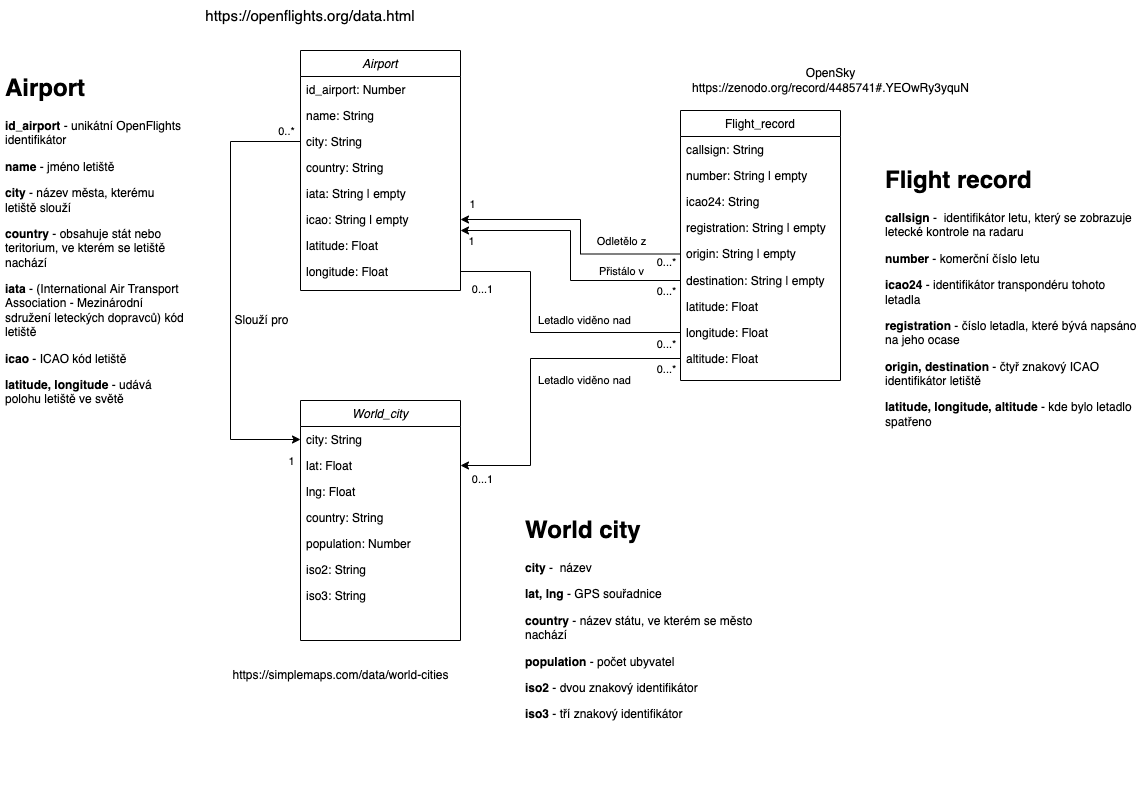

The diagram above was exported from draw.io. Its source (the exported page's mxGraphModel, read from the mxfile embedded in the PNG):
<mxGraphModel dx="1733" dy="595" grid="1" gridSize="10" guides="1" tooltips="1" connect="1" arrows="1" fold="1" page="1" pageScale="1" pageWidth="827" pageHeight="1169" math="0" shadow="0">
  <root>
    <mxCell id="WIyWlLk6GJQsqaUBKTNV-0" />
    <mxCell id="WIyWlLk6GJQsqaUBKTNV-1" parent="WIyWlLk6GJQsqaUBKTNV-0" />
    <mxCell id="zkfFHV4jXpPFQw0GAbJ--0" value="Airport&#10;" style="swimlane;fontStyle=2;align=center;verticalAlign=top;childLayout=stackLayout;horizontal=1;startSize=26;horizontalStack=0;resizeParent=1;resizeLast=0;collapsible=1;marginBottom=0;rounded=0;shadow=0;strokeWidth=1;" parent="WIyWlLk6GJQsqaUBKTNV-1" vertex="1">
      <mxGeometry x="130" y="90" width="160" height="240" as="geometry">
        <mxRectangle x="230" y="140" width="160" height="26" as="alternateBounds" />
      </mxGeometry>
    </mxCell>
    <mxCell id="zkfFHV4jXpPFQw0GAbJ--1" value="id_airport: Number" style="text;align=left;verticalAlign=top;spacingLeft=4;spacingRight=4;overflow=hidden;rotatable=0;points=[[0,0.5],[1,0.5]];portConstraint=eastwest;" parent="zkfFHV4jXpPFQw0GAbJ--0" vertex="1">
      <mxGeometry y="26" width="160" height="26" as="geometry" />
    </mxCell>
    <mxCell id="zkfFHV4jXpPFQw0GAbJ--2" value="name: String" style="text;align=left;verticalAlign=top;spacingLeft=4;spacingRight=4;overflow=hidden;rotatable=0;points=[[0,0.5],[1,0.5]];portConstraint=eastwest;rounded=0;shadow=0;html=0;" parent="zkfFHV4jXpPFQw0GAbJ--0" vertex="1">
      <mxGeometry y="52" width="160" height="26" as="geometry" />
    </mxCell>
    <mxCell id="zkfFHV4jXpPFQw0GAbJ--3" value="city: String" style="text;align=left;verticalAlign=top;spacingLeft=4;spacingRight=4;overflow=hidden;rotatable=0;points=[[0,0.5],[1,0.5]];portConstraint=eastwest;rounded=0;shadow=0;html=0;" parent="zkfFHV4jXpPFQw0GAbJ--0" vertex="1">
      <mxGeometry y="78" width="160" height="26" as="geometry" />
    </mxCell>
    <mxCell id="Nu6VzyHJ0D7kcy4zDyPc-1" value="country: String" style="text;align=left;verticalAlign=top;spacingLeft=4;spacingRight=4;overflow=hidden;rotatable=0;points=[[0,0.5],[1,0.5]];portConstraint=eastwest;rounded=0;shadow=0;html=0;" parent="zkfFHV4jXpPFQw0GAbJ--0" vertex="1">
      <mxGeometry y="104" width="160" height="26" as="geometry" />
    </mxCell>
    <mxCell id="Nu6VzyHJ0D7kcy4zDyPc-2" value="iata: String | empty" style="text;align=left;verticalAlign=top;spacingLeft=4;spacingRight=4;overflow=hidden;rotatable=0;points=[[0,0.5],[1,0.5]];portConstraint=eastwest;rounded=0;shadow=0;html=0;" parent="zkfFHV4jXpPFQw0GAbJ--0" vertex="1">
      <mxGeometry y="130" width="160" height="26" as="geometry" />
    </mxCell>
    <mxCell id="Nu6VzyHJ0D7kcy4zDyPc-3" value="icao: String | empty" style="text;align=left;verticalAlign=top;spacingLeft=4;spacingRight=4;overflow=hidden;rotatable=0;points=[[0,0.5],[1,0.5]];portConstraint=eastwest;rounded=0;shadow=0;html=0;" parent="zkfFHV4jXpPFQw0GAbJ--0" vertex="1">
      <mxGeometry y="156" width="160" height="26" as="geometry" />
    </mxCell>
    <mxCell id="Nu6VzyHJ0D7kcy4zDyPc-5" value="latitude: Float" style="text;align=left;verticalAlign=top;spacingLeft=4;spacingRight=4;overflow=hidden;rotatable=0;points=[[0,0.5],[1,0.5]];portConstraint=eastwest;rounded=0;shadow=0;html=0;" parent="zkfFHV4jXpPFQw0GAbJ--0" vertex="1">
      <mxGeometry y="182" width="160" height="26" as="geometry" />
    </mxCell>
    <mxCell id="Nu6VzyHJ0D7kcy4zDyPc-4" value="longitude: Float" style="text;align=left;verticalAlign=top;spacingLeft=4;spacingRight=4;overflow=hidden;rotatable=0;points=[[0,0.5],[1,0.5]];portConstraint=eastwest;rounded=0;shadow=0;html=0;" parent="zkfFHV4jXpPFQw0GAbJ--0" vertex="1">
      <mxGeometry y="208" width="160" height="26" as="geometry" />
    </mxCell>
    <mxCell id="zkfFHV4jXpPFQw0GAbJ--17" value="Flight_record&#10;" style="swimlane;fontStyle=0;align=center;verticalAlign=top;childLayout=stackLayout;horizontal=1;startSize=26;horizontalStack=0;resizeParent=1;resizeLast=0;collapsible=1;marginBottom=0;rounded=0;shadow=0;strokeWidth=1;" parent="WIyWlLk6GJQsqaUBKTNV-1" vertex="1">
      <mxGeometry x="510" y="150" width="160" height="270" as="geometry">
        <mxRectangle x="550" y="140" width="160" height="26" as="alternateBounds" />
      </mxGeometry>
    </mxCell>
    <mxCell id="zkfFHV4jXpPFQw0GAbJ--18" value="callsign: String" style="text;align=left;verticalAlign=top;spacingLeft=4;spacingRight=4;overflow=hidden;rotatable=0;points=[[0,0.5],[1,0.5]];portConstraint=eastwest;" parent="zkfFHV4jXpPFQw0GAbJ--17" vertex="1">
      <mxGeometry y="26" width="160" height="26" as="geometry" />
    </mxCell>
    <mxCell id="zkfFHV4jXpPFQw0GAbJ--19" value="number: String | empty" style="text;align=left;verticalAlign=top;spacingLeft=4;spacingRight=4;overflow=hidden;rotatable=0;points=[[0,0.5],[1,0.5]];portConstraint=eastwest;rounded=0;shadow=0;html=0;" parent="zkfFHV4jXpPFQw0GAbJ--17" vertex="1">
      <mxGeometry y="52" width="160" height="26" as="geometry" />
    </mxCell>
    <mxCell id="zkfFHV4jXpPFQw0GAbJ--20" value="icao24: String" style="text;align=left;verticalAlign=top;spacingLeft=4;spacingRight=4;overflow=hidden;rotatable=0;points=[[0,0.5],[1,0.5]];portConstraint=eastwest;rounded=0;shadow=0;html=0;" parent="zkfFHV4jXpPFQw0GAbJ--17" vertex="1">
      <mxGeometry y="78" width="160" height="26" as="geometry" />
    </mxCell>
    <mxCell id="zkfFHV4jXpPFQw0GAbJ--21" value="registration: String | empty" style="text;align=left;verticalAlign=top;spacingLeft=4;spacingRight=4;overflow=hidden;rotatable=0;points=[[0,0.5],[1,0.5]];portConstraint=eastwest;rounded=0;shadow=0;html=0;" parent="zkfFHV4jXpPFQw0GAbJ--17" vertex="1">
      <mxGeometry y="104" width="160" height="26" as="geometry" />
    </mxCell>
    <mxCell id="zkfFHV4jXpPFQw0GAbJ--22" value="origin: String | empty" style="text;align=left;verticalAlign=top;spacingLeft=4;spacingRight=4;overflow=hidden;rotatable=0;points=[[0,0.5],[1,0.5]];portConstraint=eastwest;rounded=0;shadow=0;html=0;" parent="zkfFHV4jXpPFQw0GAbJ--17" vertex="1">
      <mxGeometry y="130" width="160" height="27" as="geometry" />
    </mxCell>
    <mxCell id="Nu6VzyHJ0D7kcy4zDyPc-7" value="destination: String | empty" style="text;align=left;verticalAlign=top;spacingLeft=4;spacingRight=4;overflow=hidden;rotatable=0;points=[[0,0.5],[1,0.5]];portConstraint=eastwest;rounded=0;shadow=0;html=0;" parent="zkfFHV4jXpPFQw0GAbJ--17" vertex="1">
      <mxGeometry y="157" width="160" height="26" as="geometry" />
    </mxCell>
    <mxCell id="Nu6VzyHJ0D7kcy4zDyPc-9" value="latitude: Float" style="text;align=left;verticalAlign=top;spacingLeft=4;spacingRight=4;overflow=hidden;rotatable=0;points=[[0,0.5],[1,0.5]];portConstraint=eastwest;rounded=0;shadow=0;html=0;" parent="zkfFHV4jXpPFQw0GAbJ--17" vertex="1">
      <mxGeometry y="183" width="160" height="26" as="geometry" />
    </mxCell>
    <mxCell id="Nu6VzyHJ0D7kcy4zDyPc-11" value="longitude: Float" style="text;align=left;verticalAlign=top;spacingLeft=4;spacingRight=4;overflow=hidden;rotatable=0;points=[[0,0.5],[1,0.5]];portConstraint=eastwest;rounded=0;shadow=0;html=0;" parent="zkfFHV4jXpPFQw0GAbJ--17" vertex="1">
      <mxGeometry y="209" width="160" height="26" as="geometry" />
    </mxCell>
    <mxCell id="Nu6VzyHJ0D7kcy4zDyPc-12" value="altitude: Float" style="text;align=left;verticalAlign=top;spacingLeft=4;spacingRight=4;overflow=hidden;rotatable=0;points=[[0,0.5],[1,0.5]];portConstraint=eastwest;rounded=0;shadow=0;html=0;" parent="zkfFHV4jXpPFQw0GAbJ--17" vertex="1">
      <mxGeometry y="235" width="160" height="26" as="geometry" />
    </mxCell>
    <mxCell id="Nu6VzyHJ0D7kcy4zDyPc-0" value="&lt;a style=&quot;box-sizing: border-box; text-decoration-line: none; font-family: Arimo, sans-serif; font-size: 15px; text-align: start; background-color: rgb(255, 255, 255);&quot; href=&quot;https://openflights.org/data.html&quot; class=&quot;bare&quot;&gt;https://openflights.org/data.html&lt;/a&gt;" style="text;html=1;strokeColor=none;fillColor=none;align=center;verticalAlign=middle;whiteSpace=wrap;rounded=0;" parent="WIyWlLk6GJQsqaUBKTNV-1" vertex="1">
      <mxGeometry x="110" y="40" width="60" height="30" as="geometry" />
    </mxCell>
    <mxCell id="Nu6VzyHJ0D7kcy4zDyPc-6" style="edgeStyle=orthogonalEdgeStyle;rounded=0;orthogonalLoop=1;jettySize=auto;html=1;entryX=1;entryY=0.5;entryDx=0;entryDy=0;exitX=0;exitY=0.5;exitDx=0;exitDy=0;" parent="WIyWlLk6GJQsqaUBKTNV-1" source="zkfFHV4jXpPFQw0GAbJ--22" target="Nu6VzyHJ0D7kcy4zDyPc-3" edge="1">
      <mxGeometry relative="1" as="geometry">
        <mxPoint x="330" y="260" as="targetPoint" />
        <Array as="points">
          <mxPoint x="410" y="294" />
          <mxPoint x="410" y="259" />
        </Array>
      </mxGeometry>
    </mxCell>
    <mxCell id="Nu6VzyHJ0D7kcy4zDyPc-18" value="Odletělo z" style="edgeLabel;html=1;align=center;verticalAlign=middle;resizable=0;points=[];" parent="Nu6VzyHJ0D7kcy4zDyPc-6" vertex="1" connectable="0">
      <mxGeometry x="-0.3163" y="3" relative="1" as="geometry">
        <mxPoint x="27" y="-16" as="offset" />
      </mxGeometry>
    </mxCell>
    <mxCell id="Nu6VzyHJ0D7kcy4zDyPc-15" style="edgeStyle=orthogonalEdgeStyle;rounded=0;orthogonalLoop=1;jettySize=auto;html=1;" parent="WIyWlLk6GJQsqaUBKTNV-1" source="Nu6VzyHJ0D7kcy4zDyPc-7" target="Nu6VzyHJ0D7kcy4zDyPc-3" edge="1">
      <mxGeometry relative="1" as="geometry">
        <Array as="points">
          <mxPoint x="400" y="320" />
          <mxPoint x="400" y="270" />
        </Array>
      </mxGeometry>
    </mxCell>
    <mxCell id="ELWM-Kkk5myWtMBZNEHu-3" value="0...*" style="edgeLabel;html=1;align=center;verticalAlign=middle;resizable=0;points=[];" parent="Nu6VzyHJ0D7kcy4zDyPc-15" vertex="1" connectable="0">
      <mxGeometry x="-0.8861" y="4" relative="1" as="geometry">
        <mxPoint y="6" as="offset" />
      </mxGeometry>
    </mxCell>
    <mxCell id="ELWM-Kkk5myWtMBZNEHu-5" value="1" style="edgeLabel;html=1;align=center;verticalAlign=middle;resizable=0;points=[];" parent="Nu6VzyHJ0D7kcy4zDyPc-15" vertex="1" connectable="0">
      <mxGeometry x="0.8932" y="-1" relative="1" as="geometry">
        <mxPoint x="-4" y="11" as="offset" />
      </mxGeometry>
    </mxCell>
    <mxCell id="Nu6VzyHJ0D7kcy4zDyPc-16" style="edgeStyle=orthogonalEdgeStyle;rounded=0;orthogonalLoop=1;jettySize=auto;html=1;entryX=0;entryY=0.5;entryDx=0;entryDy=0;endArrow=none;endFill=0;" parent="WIyWlLk6GJQsqaUBKTNV-1" source="Nu6VzyHJ0D7kcy4zDyPc-4" target="Nu6VzyHJ0D7kcy4zDyPc-11" edge="1">
      <mxGeometry relative="1" as="geometry">
        <Array as="points">
          <mxPoint x="360" y="311" />
          <mxPoint x="360" y="372" />
        </Array>
      </mxGeometry>
    </mxCell>
    <mxCell id="Nu6VzyHJ0D7kcy4zDyPc-17" value="Letadlo viděno nad" style="edgeLabel;html=1;align=center;verticalAlign=middle;resizable=0;points=[];" parent="Nu6VzyHJ0D7kcy4zDyPc-16" vertex="1" connectable="0">
      <mxGeometry x="0.0391" y="-2" relative="1" as="geometry">
        <mxPoint x="38" y="-15" as="offset" />
      </mxGeometry>
    </mxCell>
    <mxCell id="Nu6VzyHJ0D7kcy4zDyPc-19" value="OpenSky&lt;br&gt;https://zenodo.org/record/4485741#.YEOwRy3yquN" style="text;html=1;align=center;verticalAlign=middle;resizable=0;points=[];autosize=1;strokeColor=none;fillColor=none;" parent="WIyWlLk6GJQsqaUBKTNV-1" vertex="1">
      <mxGeometry x="510" y="100" width="300" height="40" as="geometry" />
    </mxCell>
    <mxCell id="Nu6VzyHJ0D7kcy4zDyPc-20" value="World_city" style="swimlane;fontStyle=2;align=center;verticalAlign=top;childLayout=stackLayout;horizontal=1;startSize=26;horizontalStack=0;resizeParent=1;resizeLast=0;collapsible=1;marginBottom=0;rounded=0;shadow=0;strokeWidth=1;" parent="WIyWlLk6GJQsqaUBKTNV-1" vertex="1">
      <mxGeometry x="130" y="440" width="160" height="240" as="geometry">
        <mxRectangle x="230" y="140" width="160" height="26" as="alternateBounds" />
      </mxGeometry>
    </mxCell>
    <mxCell id="Nu6VzyHJ0D7kcy4zDyPc-21" value="city: String" style="text;align=left;verticalAlign=top;spacingLeft=4;spacingRight=4;overflow=hidden;rotatable=0;points=[[0,0.5],[1,0.5]];portConstraint=eastwest;" parent="Nu6VzyHJ0D7kcy4zDyPc-20" vertex="1">
      <mxGeometry y="26" width="160" height="26" as="geometry" />
    </mxCell>
    <mxCell id="Nu6VzyHJ0D7kcy4zDyPc-23" value="lat: Float" style="text;align=left;verticalAlign=top;spacingLeft=4;spacingRight=4;overflow=hidden;rotatable=0;points=[[0,0.5],[1,0.5]];portConstraint=eastwest;rounded=0;shadow=0;html=0;" parent="Nu6VzyHJ0D7kcy4zDyPc-20" vertex="1">
      <mxGeometry y="52" width="160" height="26" as="geometry" />
    </mxCell>
    <mxCell id="Nu6VzyHJ0D7kcy4zDyPc-24" value="lng: Float" style="text;align=left;verticalAlign=top;spacingLeft=4;spacingRight=4;overflow=hidden;rotatable=0;points=[[0,0.5],[1,0.5]];portConstraint=eastwest;rounded=0;shadow=0;html=0;" parent="Nu6VzyHJ0D7kcy4zDyPc-20" vertex="1">
      <mxGeometry y="78" width="160" height="26" as="geometry" />
    </mxCell>
    <mxCell id="Nu6VzyHJ0D7kcy4zDyPc-25" value="country: String" style="text;align=left;verticalAlign=top;spacingLeft=4;spacingRight=4;overflow=hidden;rotatable=0;points=[[0,0.5],[1,0.5]];portConstraint=eastwest;rounded=0;shadow=0;html=0;" parent="Nu6VzyHJ0D7kcy4zDyPc-20" vertex="1">
      <mxGeometry y="104" width="160" height="26" as="geometry" />
    </mxCell>
    <mxCell id="Nu6VzyHJ0D7kcy4zDyPc-26" value="population: Number" style="text;align=left;verticalAlign=top;spacingLeft=4;spacingRight=4;overflow=hidden;rotatable=0;points=[[0,0.5],[1,0.5]];portConstraint=eastwest;rounded=0;shadow=0;html=0;" parent="Nu6VzyHJ0D7kcy4zDyPc-20" vertex="1">
      <mxGeometry y="130" width="160" height="26" as="geometry" />
    </mxCell>
    <mxCell id="Nu6VzyHJ0D7kcy4zDyPc-27" value="iso2: String" style="text;align=left;verticalAlign=top;spacingLeft=4;spacingRight=4;overflow=hidden;rotatable=0;points=[[0,0.5],[1,0.5]];portConstraint=eastwest;rounded=0;shadow=0;html=0;" parent="Nu6VzyHJ0D7kcy4zDyPc-20" vertex="1">
      <mxGeometry y="156" width="160" height="26" as="geometry" />
    </mxCell>
    <mxCell id="Nu6VzyHJ0D7kcy4zDyPc-28" value="iso3: String" style="text;align=left;verticalAlign=top;spacingLeft=4;spacingRight=4;overflow=hidden;rotatable=0;points=[[0,0.5],[1,0.5]];portConstraint=eastwest;rounded=0;shadow=0;html=0;" parent="Nu6VzyHJ0D7kcy4zDyPc-20" vertex="1">
      <mxGeometry y="182" width="160" height="26" as="geometry" />
    </mxCell>
    <mxCell id="Nu6VzyHJ0D7kcy4zDyPc-30" style="edgeStyle=orthogonalEdgeStyle;rounded=0;orthogonalLoop=1;jettySize=auto;html=1;endArrow=classic;endFill=1;" parent="WIyWlLk6GJQsqaUBKTNV-1" source="zkfFHV4jXpPFQw0GAbJ--3" target="Nu6VzyHJ0D7kcy4zDyPc-21" edge="1">
      <mxGeometry relative="1" as="geometry">
        <Array as="points">
          <mxPoint x="60" y="181" />
          <mxPoint x="60" y="479" />
        </Array>
      </mxGeometry>
    </mxCell>
    <mxCell id="Nu6VzyHJ0D7kcy4zDyPc-34" value="Slouží pro" style="edgeLabel;html=1;align=center;verticalAlign=middle;resizable=0;points=[];fontSize=12;" parent="Nu6VzyHJ0D7kcy4zDyPc-30" vertex="1" connectable="0">
      <mxGeometry x="0.121" y="3" relative="1" as="geometry">
        <mxPoint x="27" y="3" as="offset" />
      </mxGeometry>
    </mxCell>
    <mxCell id="ELWM-Kkk5myWtMBZNEHu-13" value="0..*" style="edgeLabel;html=1;align=center;verticalAlign=middle;resizable=0;points=[];" parent="Nu6VzyHJ0D7kcy4zDyPc-30" vertex="1" connectable="0">
      <mxGeometry x="-0.9295" y="-1" relative="1" as="geometry">
        <mxPoint y="-10" as="offset" />
      </mxGeometry>
    </mxCell>
    <mxCell id="Nu6VzyHJ0D7kcy4zDyPc-31" value="https://simplemaps.com/data/world-cities" style="text;html=1;align=center;verticalAlign=middle;resizable=0;points=[];autosize=1;strokeColor=none;fillColor=none;" parent="WIyWlLk6GJQsqaUBKTNV-1" vertex="1">
      <mxGeometry x="50" y="700" width="240" height="30" as="geometry" />
    </mxCell>
    <mxCell id="Nu6VzyHJ0D7kcy4zDyPc-32" value="&lt;h1&gt;Flight record&lt;/h1&gt;&lt;p&gt;&lt;b&gt;callsign&lt;/b&gt; -&amp;nbsp;&amp;nbsp;identifikátor letu, který se zobrazuje letecké kontrole na radaru&lt;/p&gt;&lt;p&gt;&lt;b&gt;number&lt;/b&gt; - komerční číslo letu&lt;/p&gt;&lt;p&gt;&lt;b&gt;icao24&lt;/b&gt; -&amp;nbsp;identifikátor transpondéru tohoto letadla&lt;/p&gt;&lt;p&gt;&lt;b&gt;registration&lt;/b&gt; -&amp;nbsp;číslo letadla, které bývá napsáno na jeho ocase&lt;/p&gt;&lt;p&gt;&lt;b&gt;origin, destination &lt;/b&gt;-&amp;nbsp;čtyř znakový ICAO identifikátor letiště&lt;/p&gt;&lt;p&gt;&lt;b&gt;latitude,&amp;nbsp;&lt;span style=&quot;background-color: initial;&quot;&gt;longitude,&amp;nbsp;&lt;/span&gt;&lt;/b&gt;&lt;span style=&quot;background-color: initial;&quot;&gt;&lt;b&gt;altitude&lt;/b&gt;&amp;nbsp;- kde bylo letadlo spatřeno&lt;/span&gt;&lt;/p&gt;" style="text;html=1;strokeColor=none;fillColor=none;spacing=5;spacingTop=-20;whiteSpace=wrap;overflow=hidden;rounded=0;" parent="WIyWlLk6GJQsqaUBKTNV-1" vertex="1">
      <mxGeometry x="710" y="200" width="260" height="290" as="geometry" />
    </mxCell>
    <mxCell id="Nu6VzyHJ0D7kcy4zDyPc-33" value="&lt;h1&gt;Airport&lt;/h1&gt;&lt;p&gt;&lt;b&gt;id_airport&lt;/b&gt; -&amp;nbsp;unikátní OpenFlights identifikátor&lt;/p&gt;&lt;p&gt;&lt;b&gt;name&lt;/b&gt;&amp;nbsp;-&amp;nbsp;jméno letiště&lt;/p&gt;&lt;p&gt;&lt;b&gt;city&lt;/b&gt; -&amp;nbsp;název města, kterému letiště slouží&lt;/p&gt;&lt;p&gt;&lt;b&gt;country&lt;/b&gt; -&amp;nbsp;obsahuje stát nebo teritorium, ve kterém se letiště nachází&lt;/p&gt;&lt;p&gt;&lt;b&gt;iata&lt;/b&gt; -&amp;nbsp;(International Air Transport Association - Mezinárodní sdružení leteckých dopravců) kód letiště&lt;/p&gt;&lt;p&gt;&lt;b&gt;icao&lt;/b&gt; -&amp;nbsp;ICAO kód letiště&lt;/p&gt;&lt;p&gt;&lt;b&gt;latitude, longitude &lt;/b&gt;- udává polohu letiště ve světě&lt;/p&gt;" style="text;html=1;strokeColor=none;fillColor=none;spacing=5;spacingTop=-20;whiteSpace=wrap;overflow=hidden;rounded=0;" parent="WIyWlLk6GJQsqaUBKTNV-1" vertex="1">
      <mxGeometry x="-170" y="108" width="190" height="352" as="geometry" />
    </mxCell>
    <mxCell id="ELWM-Kkk5myWtMBZNEHu-0" value="&lt;h1&gt;World city&lt;/h1&gt;&lt;p&gt;&lt;b&gt;city&lt;/b&gt; -&amp;nbsp;&amp;nbsp;název&lt;/p&gt;&lt;p&gt;&lt;b&gt;lat, lng&lt;/b&gt; - GPS souřadnice&lt;/p&gt;&lt;p&gt;&lt;b&gt;country&lt;/b&gt; - název státu, ve kterém se město nachází&lt;/p&gt;&lt;p&gt;&lt;b&gt;population&lt;/b&gt;&amp;nbsp;-&amp;nbsp;počet ubyvatel&lt;/p&gt;&lt;p&gt;&lt;b&gt;iso2&amp;nbsp;&lt;/b&gt;-&amp;nbsp;dvou znakový identifikátor&lt;/p&gt;&lt;p&gt;&lt;span style=&quot;background-color: initial;&quot;&gt;&lt;b&gt;iso3&lt;/b&gt; - tří znakový identifikátor&lt;/span&gt;&lt;/p&gt;" style="text;html=1;strokeColor=none;fillColor=none;spacing=5;spacingTop=-20;whiteSpace=wrap;overflow=hidden;rounded=0;" parent="WIyWlLk6GJQsqaUBKTNV-1" vertex="1">
      <mxGeometry x="350" y="550" width="260" height="290" as="geometry" />
    </mxCell>
    <mxCell id="ELWM-Kkk5myWtMBZNEHu-2" value="Přistálo v" style="edgeLabel;html=1;align=center;verticalAlign=middle;resizable=0;points=[];" parent="WIyWlLk6GJQsqaUBKTNV-1" vertex="1" connectable="0">
      <mxGeometry x="450" y="310" as="geometry" />
    </mxCell>
    <mxCell id="ELWM-Kkk5myWtMBZNEHu-4" value="0...*" style="edgeLabel;html=1;align=center;verticalAlign=middle;resizable=0;points=[];" parent="WIyWlLk6GJQsqaUBKTNV-1" vertex="1" connectable="0">
      <mxGeometry x="504" y="335" as="geometry">
        <mxPoint x="-9" y="-34" as="offset" />
      </mxGeometry>
    </mxCell>
    <mxCell id="ELWM-Kkk5myWtMBZNEHu-6" value="0...*" style="edgeLabel;html=1;align=center;verticalAlign=middle;resizable=0;points=[];" parent="WIyWlLk6GJQsqaUBKTNV-1" vertex="1" connectable="0">
      <mxGeometry x="503.9978260869565" y="335.0034782608696" as="geometry">
        <mxPoint x="-8" y="48" as="offset" />
      </mxGeometry>
    </mxCell>
    <mxCell id="ELWM-Kkk5myWtMBZNEHu-7" value="0...1" style="edgeLabel;html=1;align=center;verticalAlign=middle;resizable=0;points=[];" parent="WIyWlLk6GJQsqaUBKTNV-1" vertex="1" connectable="0">
      <mxGeometry x="319.9978260869565" y="280.0034782608696" as="geometry">
        <mxPoint x="-8" y="48" as="offset" />
      </mxGeometry>
    </mxCell>
    <mxCell id="ELWM-Kkk5myWtMBZNEHu-8" value="0...1" style="edgeLabel;html=1;align=center;verticalAlign=middle;resizable=0;points=[];" parent="WIyWlLk6GJQsqaUBKTNV-1" vertex="1" connectable="0">
      <mxGeometry x="319.9978260869565" y="470.0034782608696" as="geometry">
        <mxPoint x="-8" y="48" as="offset" />
      </mxGeometry>
    </mxCell>
    <mxCell id="ELWM-Kkk5myWtMBZNEHu-9" style="edgeStyle=orthogonalEdgeStyle;rounded=0;orthogonalLoop=1;jettySize=auto;html=1;entryX=0;entryY=0.5;entryDx=0;entryDy=0;endArrow=none;endFill=0;startArrow=classic;startFill=1;" parent="WIyWlLk6GJQsqaUBKTNV-1" source="Nu6VzyHJ0D7kcy4zDyPc-23" target="Nu6VzyHJ0D7kcy4zDyPc-12" edge="1">
      <mxGeometry relative="1" as="geometry">
        <Array as="points">
          <mxPoint x="360" y="505" />
          <mxPoint x="360" y="398" />
        </Array>
      </mxGeometry>
    </mxCell>
    <mxCell id="ELWM-Kkk5myWtMBZNEHu-10" value="Letadlo viděno nad" style="edgeLabel;html=1;align=center;verticalAlign=middle;resizable=0;points=[];" parent="WIyWlLk6GJQsqaUBKTNV-1" vertex="1" connectable="0">
      <mxGeometry x="413.00405750858584" y="419.999129090296" as="geometry" />
    </mxCell>
    <mxCell id="ELWM-Kkk5myWtMBZNEHu-11" value="0...*" style="edgeLabel;html=1;align=center;verticalAlign=middle;resizable=0;points=[];" parent="WIyWlLk6GJQsqaUBKTNV-1" vertex="1" connectable="0">
      <mxGeometry x="503.9978260869565" y="360.0034782608696" as="geometry">
        <mxPoint x="-8" y="48" as="offset" />
      </mxGeometry>
    </mxCell>
    <mxCell id="ELWM-Kkk5myWtMBZNEHu-12" value="1" style="edgeLabel;html=1;align=center;verticalAlign=middle;resizable=0;points=[];" parent="WIyWlLk6GJQsqaUBKTNV-1" vertex="1" connectable="0">
      <mxGeometry x="310.34782608695673" y="280.0034782608696" as="geometry">
        <mxPoint x="-9" y="-37" as="offset" />
      </mxGeometry>
    </mxCell>
    <mxCell id="ELWM-Kkk5myWtMBZNEHu-14" value="1" style="edgeLabel;html=1;align=center;verticalAlign=middle;resizable=0;points=[];" parent="WIyWlLk6GJQsqaUBKTNV-1" vertex="1" connectable="0">
      <mxGeometry x="124.3478260869565" y="180.0000000000001" as="geometry">
        <mxPoint x="-4" y="320" as="offset" />
      </mxGeometry>
    </mxCell>
  </root>
</mxGraphModel>